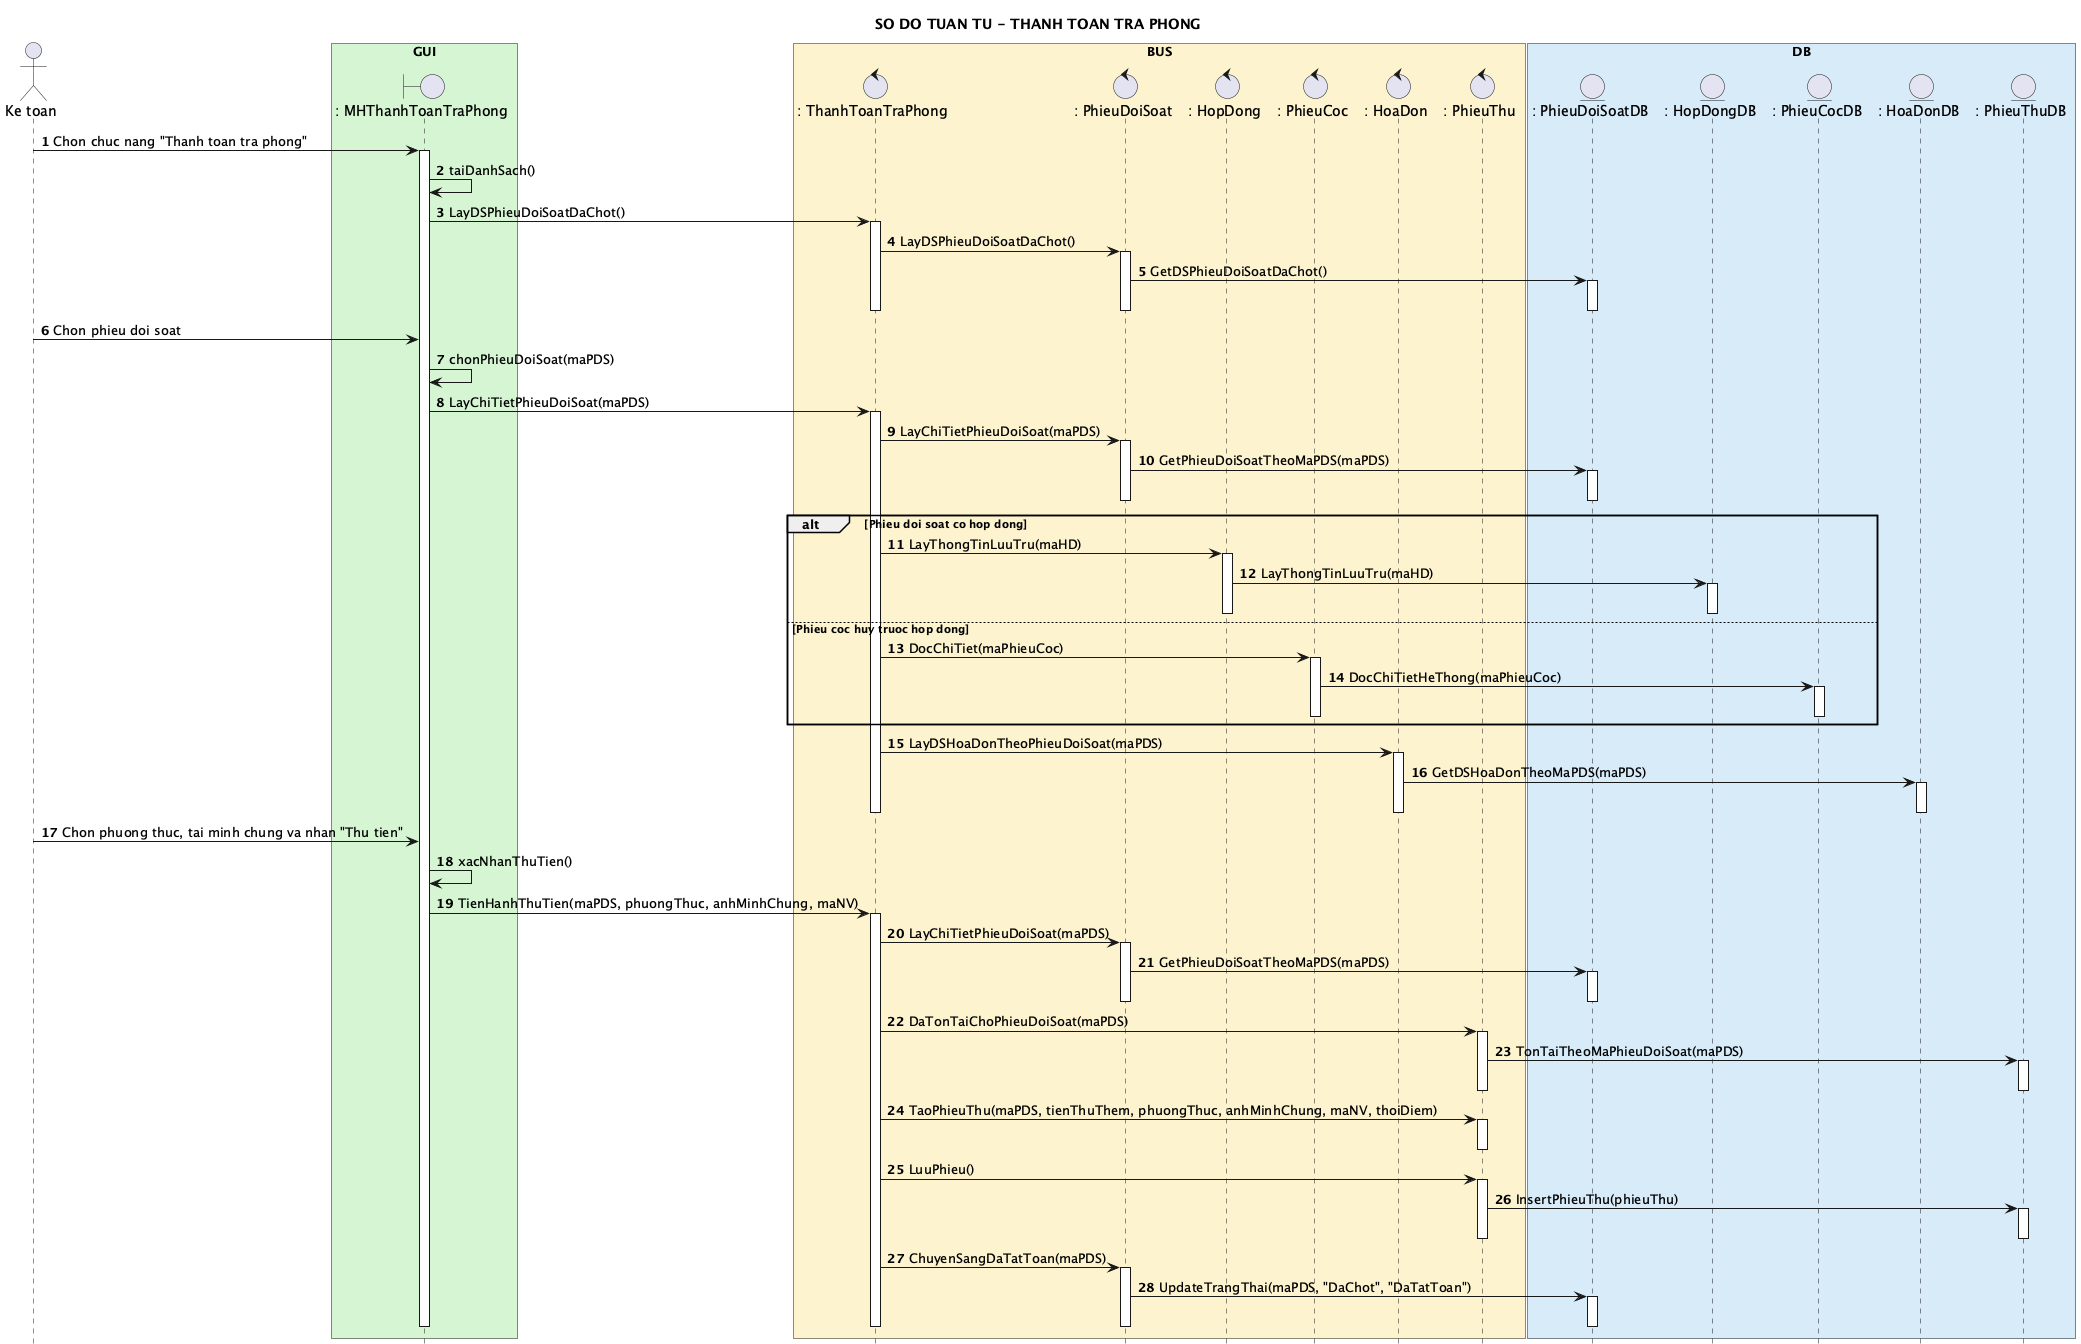

The diagram above was rendered by PlantUML. Its source (embedded in the PNG):
@startuml
title SO DO TUAN TU - THANH TOAN TRA PHONG
hide footbox
autonumber 1 1
skinparam shadowing false
actor "Ke toan" as KT
box "GUI" #D5F5D3
boundary ": MHThanhToanTraPhong" as MH
end box
box "BUS" #FCF3CF
control ": ThanhToanTraPhong" as UC
control ": PhieuDoiSoat" as PDS
control ": HopDong" as HD
control ": PhieuCoc" as PC
control ": HoaDon" as HDon
control ": PhieuThu" as PT
end box
box "DB" #D6EAF8
entity ": PhieuDoiSoatDB" as PDSDB
entity ": HopDongDB" as HDDB
entity ": PhieuCocDB" as PCDB
entity ": HoaDonDB" as HDonDB
entity ": PhieuThuDB" as PTDB
end box

KT -> MH : Chon chuc nang "Thanh toan tra phong"
activate MH
MH -> MH : taiDanhSach()
MH -> UC : LayDSPhieuDoiSoatDaChot()
activate UC
UC -> PDS : LayDSPhieuDoiSoatDaChot()
activate PDS
PDS -> PDSDB : GetDSPhieuDoiSoatDaChot()
activate PDSDB
deactivate PDSDB
deactivate PDS
deactivate UC

KT -> MH : Chon phieu doi soat
MH -> MH : chonPhieuDoiSoat(maPDS)
MH -> UC : LayChiTietPhieuDoiSoat(maPDS)
activate UC
UC -> PDS : LayChiTietPhieuDoiSoat(maPDS)
activate PDS
PDS -> PDSDB : GetPhieuDoiSoatTheoMaPDS(maPDS)
activate PDSDB
deactivate PDSDB
deactivate PDS
alt Phieu doi soat co hop dong
  UC -> HD : LayThongTinLuuTru(maHD)
  activate HD
  HD -> HDDB : LayThongTinLuuTru(maHD)
  activate HDDB
  deactivate HDDB
  deactivate HD
else Phieu coc huy truoc hop dong
  UC -> PC : DocChiTiet(maPhieuCoc)
  activate PC
  PC -> PCDB : DocChiTietHeThong(maPhieuCoc)
  activate PCDB
  deactivate PCDB
  deactivate PC
end
UC -> HDon : LayDSHoaDonTheoPhieuDoiSoat(maPDS)
activate HDon
HDon -> HDonDB : GetDSHoaDonTheoMaPDS(maPDS)
activate HDonDB
deactivate HDonDB
deactivate HDon
deactivate UC

KT -> MH : Chon phuong thuc, tai minh chung va nhan "Thu tien"
MH -> MH : xacNhanThuTien()
MH -> UC : TienHanhThuTien(maPDS, phuongThuc, anhMinhChung, maNV)
activate UC
UC -> PDS : LayChiTietPhieuDoiSoat(maPDS)
activate PDS
PDS -> PDSDB : GetPhieuDoiSoatTheoMaPDS(maPDS)
activate PDSDB
deactivate PDSDB
deactivate PDS
UC -> PT : DaTonTaiChoPhieuDoiSoat(maPDS)
activate PT
PT -> PTDB : TonTaiTheoMaPhieuDoiSoat(maPDS)
activate PTDB
deactivate PTDB
deactivate PT
UC -> PT : TaoPhieuThu(maPDS, tienThuThem, phuongThuc, anhMinhChung, maNV, thoiDiem)
activate PT
deactivate PT
UC -> PT : LuuPhieu()
activate PT
PT -> PTDB : InsertPhieuThu(phieuThu)
activate PTDB
deactivate PTDB
deactivate PT
UC -> PDS : ChuyenSangDaTatToan(maPDS)
activate PDS
PDS -> PDSDB : UpdateTrangThai(maPDS, "DaChot", "DaTatToan")
activate PDSDB
deactivate PDSDB
deactivate PDS
deactivate UC
deactivate MH
@enduml